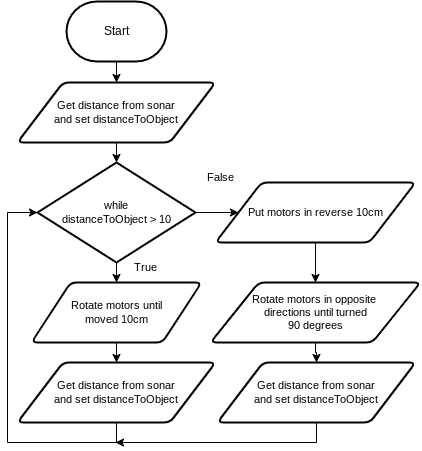

The diagram above was exported from draw.io. Its source (the exported page's mxGraphModel, read from the mxfile embedded in the PNG):
<mxGraphModel dx="906" dy="560" grid="1" gridSize="10" guides="1" tooltips="1" connect="1" arrows="1" fold="1" page="1" pageScale="1" pageWidth="850" pageHeight="1100" math="0" shadow="0">
  <root>
    <mxCell id="0" />
    <mxCell id="1" parent="0" />
    <mxCell id="7" style="edgeStyle=orthogonalEdgeStyle;shape=connector;rounded=0;html=1;exitX=0.5;exitY=1;exitDx=0;exitDy=0;exitPerimeter=0;labelBackgroundColor=default;strokeColor=default;fontFamily=Helvetica;fontSize=11;fontColor=default;endArrow=classic;" edge="1" parent="1" source="2" target="5">
      <mxGeometry relative="1" as="geometry" />
    </mxCell>
    <mxCell id="2" value="Start" style="strokeWidth=2;html=1;shape=mxgraph.flowchart.terminator;whiteSpace=wrap;" parent="1" vertex="1">
      <mxGeometry x="371" y="79" width="100" height="60" as="geometry" />
    </mxCell>
    <mxCell id="8" style="edgeStyle=orthogonalEdgeStyle;shape=connector;rounded=0;html=1;exitX=0.5;exitY=1;exitDx=0;exitDy=0;entryX=0.5;entryY=0;entryDx=0;entryDy=0;entryPerimeter=0;labelBackgroundColor=default;strokeColor=default;fontFamily=Helvetica;fontSize=11;fontColor=default;endArrow=classic;" edge="1" parent="1" source="5" target="6">
      <mxGeometry relative="1" as="geometry" />
    </mxCell>
    <mxCell id="5" value="Get distance from sonar&lt;br&gt;and set distanceToObject" style="shape=parallelogram;html=1;strokeWidth=2;perimeter=parallelogramPerimeter;whiteSpace=wrap;rounded=1;arcSize=12;size=0.23;fontFamily=Helvetica;fontSize=11;fontColor=default;" vertex="1" parent="1">
      <mxGeometry x="322" y="160" width="198" height="60" as="geometry" />
    </mxCell>
    <mxCell id="12" style="edgeStyle=orthogonalEdgeStyle;shape=connector;rounded=0;html=1;exitX=0.5;exitY=1;exitDx=0;exitDy=0;exitPerimeter=0;entryX=0.5;entryY=0;entryDx=0;entryDy=0;labelBackgroundColor=default;strokeColor=default;fontFamily=Helvetica;fontSize=11;fontColor=default;endArrow=classic;" edge="1" parent="1" source="6" target="11">
      <mxGeometry relative="1" as="geometry" />
    </mxCell>
    <mxCell id="17" style="edgeStyle=orthogonalEdgeStyle;shape=connector;rounded=0;html=1;exitX=1;exitY=0.5;exitDx=0;exitDy=0;exitPerimeter=0;entryX=0;entryY=0.5;entryDx=0;entryDy=0;labelBackgroundColor=default;strokeColor=default;fontFamily=Helvetica;fontSize=11;fontColor=default;endArrow=classic;" edge="1" parent="1" source="6" target="16">
      <mxGeometry relative="1" as="geometry" />
    </mxCell>
    <mxCell id="6" value="while&lt;br&gt;distanceToObject &amp;gt; 10" style="strokeWidth=2;html=1;shape=mxgraph.flowchart.decision;whiteSpace=wrap;fontFamily=Helvetica;fontSize=11;fontColor=default;" vertex="1" parent="1">
      <mxGeometry x="342" y="240" width="158" height="100" as="geometry" />
    </mxCell>
    <mxCell id="9" value="True" style="text;html=1;align=center;verticalAlign=middle;resizable=0;points=[];autosize=1;strokeColor=none;fillColor=none;fontSize=11;fontFamily=Helvetica;fontColor=default;" vertex="1" parent="1">
      <mxGeometry x="425" y="330" width="50" height="30" as="geometry" />
    </mxCell>
    <mxCell id="10" value="False" style="text;html=1;align=center;verticalAlign=middle;resizable=0;points=[];autosize=1;strokeColor=none;fillColor=none;fontSize=11;fontFamily=Helvetica;fontColor=default;" vertex="1" parent="1">
      <mxGeometry x="500" y="240" width="50" height="30" as="geometry" />
    </mxCell>
    <mxCell id="14" style="edgeStyle=orthogonalEdgeStyle;shape=connector;rounded=0;html=1;exitX=0.5;exitY=1;exitDx=0;exitDy=0;entryX=0.5;entryY=0;entryDx=0;entryDy=0;labelBackgroundColor=default;strokeColor=default;fontFamily=Helvetica;fontSize=11;fontColor=default;endArrow=classic;" edge="1" parent="1" source="11" target="13">
      <mxGeometry relative="1" as="geometry" />
    </mxCell>
    <mxCell id="11" value="Rotate motors until&lt;br&gt;moved 10cm" style="shape=parallelogram;html=1;strokeWidth=2;perimeter=parallelogramPerimeter;whiteSpace=wrap;rounded=1;arcSize=12;size=0.23;fontFamily=Helvetica;fontSize=11;fontColor=default;" vertex="1" parent="1">
      <mxGeometry x="336" y="360" width="170" height="60" as="geometry" />
    </mxCell>
    <mxCell id="15" style="edgeStyle=orthogonalEdgeStyle;shape=connector;rounded=0;html=1;exitX=0.5;exitY=1;exitDx=0;exitDy=0;entryX=0;entryY=0.5;entryDx=0;entryDy=0;entryPerimeter=0;labelBackgroundColor=default;strokeColor=default;fontFamily=Helvetica;fontSize=11;fontColor=default;endArrow=classic;" edge="1" parent="1" source="13" target="6">
      <mxGeometry relative="1" as="geometry">
        <Array as="points">
          <mxPoint x="421" y="520" />
          <mxPoint x="312" y="520" />
          <mxPoint x="312" y="290" />
        </Array>
      </mxGeometry>
    </mxCell>
    <mxCell id="13" value="Get distance from sonar&lt;br&gt;and set distanceToObject" style="shape=parallelogram;html=1;strokeWidth=2;perimeter=parallelogramPerimeter;whiteSpace=wrap;rounded=1;arcSize=12;size=0.23;fontFamily=Helvetica;fontSize=11;fontColor=default;" vertex="1" parent="1">
      <mxGeometry x="322" y="440" width="198" height="60" as="geometry" />
    </mxCell>
    <mxCell id="19" style="edgeStyle=orthogonalEdgeStyle;shape=connector;rounded=0;html=1;exitX=0.5;exitY=1;exitDx=0;exitDy=0;entryX=0.5;entryY=0;entryDx=0;entryDy=0;labelBackgroundColor=default;strokeColor=default;fontFamily=Helvetica;fontSize=11;fontColor=default;endArrow=classic;" edge="1" parent="1" source="16" target="18">
      <mxGeometry relative="1" as="geometry" />
    </mxCell>
    <mxCell id="16" value="Put motors in reverse 10cm" style="shape=parallelogram;html=1;strokeWidth=2;perimeter=parallelogramPerimeter;whiteSpace=wrap;rounded=1;arcSize=12;size=0.23;fontFamily=Helvetica;fontSize=11;fontColor=default;" vertex="1" parent="1">
      <mxGeometry x="520" y="260" width="200" height="60" as="geometry" />
    </mxCell>
    <mxCell id="22" style="edgeStyle=orthogonalEdgeStyle;shape=connector;rounded=0;html=1;exitX=0.5;exitY=1;exitDx=0;exitDy=0;entryX=0.5;entryY=0;entryDx=0;entryDy=0;labelBackgroundColor=default;strokeColor=default;fontFamily=Helvetica;fontSize=11;fontColor=default;endArrow=classic;" edge="1" parent="1" source="18" target="21">
      <mxGeometry relative="1" as="geometry" />
    </mxCell>
    <mxCell id="18" value="Rotate motors in opposite&amp;nbsp;&lt;br&gt;directions until turned &lt;br&gt;90 degrees" style="shape=parallelogram;html=1;strokeWidth=2;perimeter=parallelogramPerimeter;whiteSpace=wrap;rounded=1;arcSize=12;size=0.23;fontFamily=Helvetica;fontSize=11;fontColor=default;" vertex="1" parent="1">
      <mxGeometry x="515" y="360" width="210" height="60" as="geometry" />
    </mxCell>
    <mxCell id="23" style="edgeStyle=orthogonalEdgeStyle;shape=connector;rounded=0;html=1;exitX=0.5;exitY=1;exitDx=0;exitDy=0;labelBackgroundColor=default;strokeColor=default;fontFamily=Helvetica;fontSize=11;fontColor=default;endArrow=classic;" edge="1" parent="1" source="21">
      <mxGeometry relative="1" as="geometry">
        <mxPoint x="420" y="520" as="targetPoint" />
        <Array as="points">
          <mxPoint x="621" y="520" />
        </Array>
      </mxGeometry>
    </mxCell>
    <mxCell id="21" value="Get distance from sonar&lt;br&gt;and set distanceToObject" style="shape=parallelogram;html=1;strokeWidth=2;perimeter=parallelogramPerimeter;whiteSpace=wrap;rounded=1;arcSize=12;size=0.23;fontFamily=Helvetica;fontSize=11;fontColor=default;" vertex="1" parent="1">
      <mxGeometry x="522" y="440" width="198" height="60" as="geometry" />
    </mxCell>
  </root>
</mxGraphModel>